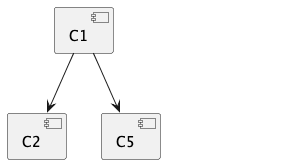

The diagram above was rendered by PlantUML. Its source (embedded in the PNG):
@startuml

hide @unlinked

component C1
component C2
component C3
component C4
component C5

[C1] --> [C2]
[C1] --> [C5]

@enduml